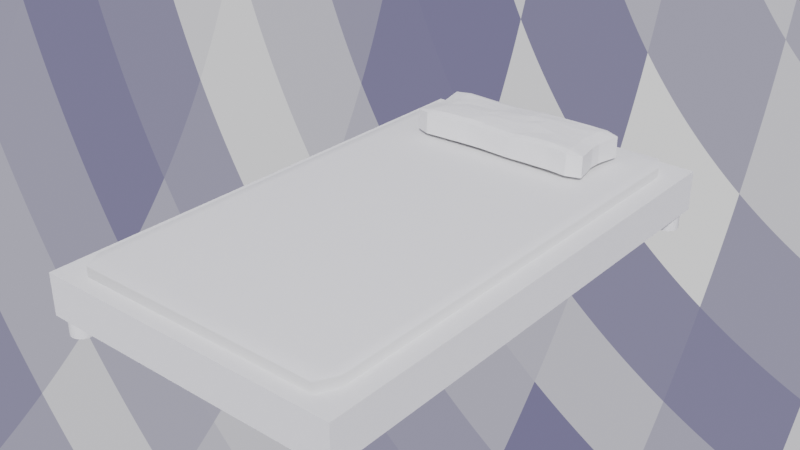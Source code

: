 # Source: bed.blend  (saved by Blender 2.92.15; exported with 4.5.12 LTS)
import bpy
from mathutils import Matrix  # noqa: F401  (used for matrix-valued properties, if any)

bpy.ops.wm.read_factory_settings(use_empty=True)
scene = bpy.context.scene
scene.name = 'Scene'

# ---- collections
col_collection = bpy.data.collections.new('Collection'); scene.collection.children.link(col_collection)

# ---- world
world_world = bpy.data.worlds.new('World'); scene.world = world_world
world_world.use_nodes = True; world_world.node_tree.nodes.clear()
_N = world_world.node_tree.nodes; _L = world_world.node_tree.links
n0 = _N.new('ShaderNodeOutputWorld'); n0.name = 'World Output'; n0.location = (300, 300)
n1 = _N.new('ShaderNodeBackground'); n1.name = 'Background'; n1.location = (10, 300)
n2 = _N.new('ShaderNodeTexBrick'); n2.name = 'Brick Texture'; n2.location = (-190, 280)
n2.offset_frequency = 1
n2.squash_frequency = 1
n2.offset = 0.2826
n2.inputs[2].default_value = (0.0675, 0.06602, 0.2, 1.0)
n2.inputs[3].default_value = (0.08127, 0.3673, 0.3673, 1.0)
n2.inputs[5].default_value = 0.0
n2.inputs[6].default_value = 1.0
_L.new(n1.outputs[0], n0.inputs[0])
_L.new(n2.outputs[0], n1.inputs[0])
n0.is_active_output = True
world_world.color = (0.05088, 0.05088, 0.05088)
world_world.use_sun_shadow = False
world_world.sun_shadow_jitter_overblur = 0.0

# ---- meshes
me_cube = bpy.data.meshes.new('Cube')
me_cube.from_pydata([(1.0, 1.0, -1.0), (1.0, -1.0, -1.0), (-1.0, 1.0, -1.0), (-1.0, -1.0, -1.0), (-1.0, 0.9598, -1.0), (1.0, 0.9598, -1.0), (-1.0, -0.9573, -1.0), (1.0, -0.9573, -1.0), (0.9064, 1.0, -1.0), (0.9064, -1.0, -1.0), (0.9064, 0.9598, -1.0), (0.9064, -0.9573, -1.0), (-0.9103, 1.0, -1.0), (-0.9103, 0.9598, -1.0), (-0.9103, -0.9573, -1.0), (-0.9103, -1.0, -1.0), (1.0, 1.0, 3.138), (1.0, 1.0, 1.138), (1.0, -1.0, 3.138), (1.0, -1.0, 1.138), (-1.0, 1.0, 3.138), (-1.0, 1.0, 1.138), (-1.0, -1.0, 3.138), (-1.0, -1.0, 1.138), (-1.0, 0.9598, 1.138), (1.0, 0.9598, 3.138), (-1.0, 0.9598, 3.138), (1.0, 0.9598, 1.138), (-1.0, -0.9573, 1.138), (1.0, -0.9573, 3.138), (-1.0, -0.9573, 3.138), (1.0, -0.9573, 1.138), (0.9064, 1.0, 1.138), (0.9064, -1.0, 3.138), (0.9064, -1.0, 1.138), (0.9064, 1.0, 3.138), (0.9064, 0.9598, 3.138), (0.9064, -0.9573, 3.138), (-0.9103, 1.0, 1.138), (-0.9103, -1.0, 3.138), (-0.9103, -1.0, 1.138), (-0.9103, 1.0, 3.138), (-0.9103, 0.9598, 3.138), (-0.9103, -0.9573, 3.138)], [], [(11, 7, 1, 9), (8, 0, 5, 10), (3, 15, 40, 23), (10, 5, 7, 11), (6, 3, 23, 28), (8, 12, 38, 32), (13, 10, 11, 14), (4, 6, 28, 24), (12, 8, 10, 13), (15, 9, 34, 40), (14, 11, 9, 15), (1, 7, 31, 19), (2, 4, 24, 21), (6, 14, 15, 3), (7, 5, 27, 31), (2, 12, 13, 4), (4, 13, 14, 6), (9, 1, 19, 34), (12, 2, 21, 38), (5, 0, 17, 27), (0, 8, 32, 17), (43, 30, 22, 39), (40, 39, 22, 23), (24, 26, 20, 21), (31, 29, 18, 19), (32, 35, 16, 17), (17, 16, 25, 27), (28, 30, 26, 24), (41, 20, 26, 42), (23, 22, 30, 28), (27, 25, 29, 31), (42, 26, 30, 43), (25, 36, 37, 29), (16, 35, 36, 25), (38, 41, 35, 32), (19, 18, 33, 34), (29, 37, 33, 18), (21, 20, 41, 38), (36, 42, 43, 37), (35, 41, 42, 36), (34, 33, 39, 40), (37, 43, 39, 33)])
_uv = me_cube.uv_layers.new(name='UVMap')
_uv.uv.foreach_set('vector', [0.3633, 0.7447, 0.375, 0.7447, 0.375, 0.75, 0.3633, 0.75, 0.3633, 0.5, 0.375, 0.5, 0.375, 0.505, 0.3633, 0.505, 0.125, 0.75, 0.1362, 0.75, 0.1362, 0.75, 0.125, 0.75, 0.3633, 0.505, 0.375, 0.505, 0.375, 0.7447, 0.3633, 0.7447, 0.125, 0.7447, 0.125, 0.75, 0.125, 0.75, 0.125, 0.7447, 0.3633, 0.5, 0.1362, 0.5, 0.1362, 0.5, 0.3633, 0.5, 0.1362, 0.505, 0.3633, 0.505, 0.3633, 0.7447, 0.1362, 0.7447, 0.125, 0.505, 0.125, 0.7447, 0.125, 0.7447, 0.125, 0.505, 0.1362, 0.5, 0.3633, 0.5, 0.3633, 0.505, 0.1362, 0.505, 0.1362, 0.75, 0.3633, 0.75, 0.3633, 0.75, 0.1362, 0.75, 0.1362, 0.7447, 0.3633, 0.7447, 0.3633, 0.75, 0.1362, 0.75, 0.375, 0.75, 0.375, 0.7447, 0.375, 0.7447, 0.375, 0.75, 0.125, 0.5, 0.125, 0.505, 0.125, 0.505, 0.125, 0.5, 0.125, 0.7447, 0.1362, 0.7447, 0.1362, 0.75, 0.125, 0.75, 0.375, 0.7447, 0.375, 0.505, 0.375, 0.505, 0.375, 0.7447, 0.125, 0.5, 0.1362, 0.5, 0.1362, 0.505, 0.125, 0.505, 0.125, 0.505, 0.1362, 0.505, 0.1362, 0.7447, 0.125, 0.7447, 0.3633, 0.75, 0.375, 0.75, 0.375, 0.75, 0.3633, 0.75, 0.1362, 0.5, 0.125, 0.5, 0.125, 0.5, 0.1362, 0.5, 0.375, 0.505, 0.375, 0.5, 0.375, 0.5, 0.375, 0.505, 0.375, 0.5, 0.3633, 0.5, 0.3633, 0.5, 0.375, 0.5, 0.8638, 0.7447, 0.875, 0.7447, 0.875, 0.75, 0.8638, 0.75, 0.375, 0.9888, 0.625, 0.9888, 0.625, 1.0, 0.375, 1.0, 0.375, 0.245, 0.625, 0.245, 0.625, 0.25, 0.375, 0.25, 0.375, 0.7447, 0.625, 0.7447, 0.625, 0.75, 0.375, 0.75, 0.375, 0.4883, 0.625, 0.4883, 0.625, 0.5, 0.375, 0.5, 0.375, 0.5, 0.625, 0.5, 0.625, 0.505, 0.375, 0.505, 0.375, 0.00534, 0.625, 0.00534, 0.625, 0.245, 0.375, 0.245, 0.8638, 0.5, 0.875, 0.5, 0.875, 0.505, 0.8638, 0.505, 0.375, 0.0, 0.625, 0.0, 0.625, 0.00534, 0.375, 0.00534, 0.375, 0.505, 0.625, 0.505, 0.625, 0.7447, 0.375, 0.7447, 0.8638, 0.505, 0.875, 0.505, 0.875, 0.7447, 0.8638, 0.7447, 0.625, 0.505, 0.6367, 0.505, 0.6367, 0.7447, 0.625, 0.7447, 0.625, 0.5, 0.6367, 0.5, 0.6367, 0.505, 0.625, 0.505, 0.375, 0.2612, 0.625, 0.2612, 0.625, 0.4883, 0.375, 0.4883, 0.375, 0.75, 0.625, 0.75, 0.625, 0.7617, 0.375, 0.7617, 0.625, 0.7447, 0.6367, 0.7447, 0.6367, 0.75, 0.625, 0.75, 0.375, 0.25, 0.625, 0.25, 0.625, 0.2612, 0.375, 0.2612, 0.6367, 0.505, 0.8638, 0.505, 0.8638, 0.7447, 0.6367, 0.7447, 0.6367, 0.5, 0.8638, 0.5, 0.8638, 0.505, 0.6367, 0.505, 0.375, 0.7617, 0.625, 0.7617, 0.625, 0.9888, 0.375, 0.9888, 0.6367, 0.7447, 0.8638, 0.7447, 0.8638, 0.75, 0.6367, 0.75])
me_cube.use_remesh_preserve_volume = False
me_cube.use_remesh_preserve_attributes = False
me_cube.use_mirror_vertex_groups = False
me_cube.update()
me_cube_002 = bpy.data.meshes.new('Cube.002')
me_cube_002.from_pydata([(-0.9135, -0.9135, -0.99), (-0.9135, -0.99, -0.9135), (-0.99, -0.9135, -0.9135), (-0.9135, -0.99, 0.9135), (-0.9135, -0.9135, 0.99), (-0.99, -0.9135, 0.9135), (-0.9135, 0.9135, -0.99), (-0.99, 0.9135, -0.9135), (-0.9135, 0.99, -0.9135), (-0.9135, 0.9135, 0.99), (-0.9135, 0.99, 0.9135), (-0.99, 0.9135, 0.9135), (0.9135, -0.9135, -0.99), (0.99, -0.9135, -0.9135), (0.9135, -0.99, -0.9135), (0.9135, -0.9135, 0.99), (0.9135, -0.99, 0.9135), (0.99, -0.9135, 0.9135), (0.9135, 0.9135, -0.99), (0.9135, 0.99, -0.9135), (0.99, 0.9135, -0.9135), (0.9135, 0.9135, 0.99), (0.99, 0.9135, 0.9135), (0.9135, 0.99, 0.9135)], [], [(14, 16, 3, 1), (20, 22, 17, 13), (21, 9, 4, 15), (2, 5, 11, 7), (8, 10, 23, 19), (0, 1, 2), (3, 4, 5), (6, 7, 8), (9, 10, 11), (12, 13, 14), (15, 16, 17), (18, 19, 20), (21, 22, 23), (6, 0, 2, 7), (1, 3, 5, 2), (4, 9, 11, 5), (10, 8, 7, 11), (18, 6, 8, 19), (9, 21, 23, 10), (22, 20, 19, 23), (12, 18, 20, 13), (21, 15, 17, 22), (16, 14, 13, 17), (0, 12, 14, 1), (15, 4, 3, 16), (6, 18, 12, 0)])
me_cube_002.polygons.foreach_set('use_smooth', [True] * 26)
_uv = me_cube_002.uv_layers.new(name='UVMap')
_uv.uv.foreach_set('vector', [0.3847, 0.7597, 0.6153, 0.7597, 0.6153, 0.9903, 0.3847, 0.9903, 0.3847, 0.5097, 0.6153, 0.5097, 0.6153, 0.7403, 0.3847, 0.7403, 0.6347, 0.5097, 0.8653, 0.5097, 0.8653, 0.7403, 0.6347, 0.7403, 0.3847, 0.009658, 0.6153, 0.009658, 0.6153, 0.2403, 0.3847, 0.2403, 0.3847, 0.2597, 0.6153, 0.2597, 0.6153, 0.4903, 0.3847, 0.4903, 0.1347, 0.7403, 0.1347, 0.75, 0.125, 0.7403, 0.6153, 0.9903, 0.625, 0.9903, 0.6153, 1.0, 0.1347, 0.5097, 0.125, 0.5097, 0.1347, 0.5, 0.8653, 0.5097, 0.8653, 0.5, 0.875, 0.5097, 0.3653, 0.7403, 0.375, 0.7403, 0.3653, 0.75, 0.6347, 0.7403, 0.6347, 0.75, 0.625, 0.7403, 0.3653, 0.5097, 0.3653, 0.5, 0.375, 0.5097, 0.6347, 0.5097, 0.625, 0.5097, 0.6347, 0.5, 0.1347, 0.5097, 0.1347, 0.7403, 0.125, 0.7403, 0.125, 0.5097, 0.3847, 0.9903, 0.6153, 0.9903, 0.6153, 1.0, 0.3847, 1.0, 0.8653, 0.7403, 0.8653, 0.5097, 0.875, 0.5097, 0.875, 0.7403, 0.6153, 0.2597, 0.3847, 0.2597, 0.3847, 0.2403, 0.6153, 0.2403, 0.3653, 0.5097, 0.1347, 0.5097, 0.1347, 0.5, 0.3653, 0.5, 0.8653, 0.5097, 0.6347, 0.5097, 0.6347, 0.5, 0.8653, 0.5, 0.6153, 0.5097, 0.3847, 0.5097, 0.3847, 0.4903, 0.6153, 0.4903, 0.3653, 0.7403, 0.3653, 0.5097, 0.3847, 0.5097, 0.3847, 0.7403, 0.6347, 0.5097, 0.6347, 0.7403, 0.6153, 0.7403, 0.6153, 0.5097, 0.6153, 0.7597, 0.3847, 0.7597, 0.3847, 0.7403, 0.6153, 0.7403, 0.1347, 0.7403, 0.3653, 0.7403, 0.3653, 0.75, 0.1347, 0.75, 0.6347, 0.7403, 0.8653, 0.7403, 0.8653, 0.75, 0.6347, 0.75, 0.1347, 0.5097, 0.3653, 0.5097, 0.3653, 0.7403, 0.1347, 0.7403])
me_cube_002.materials.append(None)
me_cube_002.use_remesh_fix_poles = True
me_cube_002.use_remesh_preserve_attributes = False
me_cube_002.use_mirror_vertex_groups = False
me_cube_002.update()
me_cube_003 = bpy.data.meshes.new('Cube.003')
me_cube_003.from_pydata([(-0.007567, 0.02743, -0.7886), (0.4478, 0.01773, -0.8263), (-0.02036, 0.4793, -0.8296), (0.4807, 0.4971, -0.884), (-0.4673, 0.01181, -0.8737), (-0.4816, 0.4798, -0.9295), (0.005189, -0.4649, -0.9025), (0.4522, -0.4534, -0.8159), (-0.4814, -0.4555, -0.8804), (-0.8209, -0.8186, -0.9744), (-0.8348, -0.986, -0.8205), (-0.9878, -0.8347, -0.8216), (-0.9878, -0.8347, 0.8216), (-0.8361, -0.9751, 0.8466), (-0.8202, -0.8057, 1.001), (-0.9878, 0.8347, -0.8216), (-0.8348, 0.9866, -0.8222), (-0.8206, 0.8191, -0.9759), (-0.821, 0.8195, 0.9724), (-0.8348, 0.9866, 0.8184), (-0.9878, 0.8347, 0.8216), (0.9878, -0.8347, -0.8216), (0.8351, -0.983, -0.804), (0.8227, -0.8166, -0.9598), (0.826, -0.806, 1.031), (0.8363, -0.974, 0.8724), (0.9878, -0.8347, 0.8216), (0.8347, 0.9874, -0.8201), (0.9878, 0.8347, -0.8216), (0.8205, 0.8206, -0.974), (0.823, 0.835, 1.008), (0.9878, 0.8347, 0.8216), (0.8342, 1.0, 0.8534), (-0.01569, 0.7595, -0.8904), (-0.1813, 0.9313, -0.7709), (0.1499, 0.9349, -0.76), (-0.215, 0.7687, 0.9536), (0.124, 0.8221, 1.091), (0.1295, 0.966, 0.8588), (-0.2051, 0.9308, 0.7742), (-0.1651, -0.933, -0.7761), (0.007045, -0.7704, -0.9474), (0.1784, -0.9607, -0.8129), (0.181, -0.9546, 0.7443), (0.1592, -0.7784, 0.9443), (-0.1742, -0.7344, 0.9828), (-0.1719, -0.9111, 0.7946), (-0.9384, 0.1653, -0.7722), (-0.7605, 0.00112, -0.9122), (-0.9384, -0.1653, -0.7722), (-0.7738, -0.1535, 0.9654), (-0.7753, 0.1778, 0.965), (-0.9384, 0.1653, 0.7722), (-0.9384, -0.1653, 0.7722), (0.7634, 0.006037, -0.8922), (0.9384, 0.1653, -0.7722), (0.9384, -0.1653, -0.7722), (0.9384, 0.1653, 0.7722), (0.793, 0.1897, 1.017), (0.7918, -0.1433, 1.017), (0.9384, -0.1653, 0.7722), (0.1191, 0.3017, 1.274), (-0.2283, 0.2305, 1.059), (-0.2149, -0.09385, 1.062), (0.1364, -0.0594, 1.2), (-0.9878, -0.8347, 0.1658), (-0.9878, -0.8347, -0.1658), (-0.8356, -0.9791, -0.1504), (-0.8356, -0.9791, 0.1827), (-0.8348, 0.9866, -0.1676), (-0.9878, 0.8347, -0.1658), (-0.9878, 0.8347, 0.1658), (-0.8348, 0.9866, 0.164), (0.9878, 0.8347, -0.1658), (0.8343, 0.9954, -0.146), (0.8343, 0.9954, 0.1882), (0.9878, 0.8347, 0.1658), (0.8359, -0.9767, -0.1279), (0.9878, -0.8347, -0.1658), (0.9878, -0.8347, 0.1658), (0.8359, -0.9767, 0.2148), (-0.1679, -0.9224, -0.1548), (0.182, -0.961, -0.199), (0.1825, -0.9625, 0.1479), (-0.1694, -0.92, 0.183), (0.1384, 0.9512, -0.1105), (-0.194, 0.9312, -0.163), (-0.1992, 0.9305, 0.1686), (0.1348, 0.9563, 0.2354), (0.9384, -0.1653, -0.1658), (0.9384, 0.1653, -0.1658), (0.9384, 0.1653, 0.1658), (0.9384, -0.1653, 0.1658), (-0.9384, 0.1653, -0.1658), (-0.9384, -0.1653, -0.1658), (-0.9384, -0.1653, 0.1658), (-0.9384, 0.1653, 0.1658), (0.6549, 0.8398, 1.084), (0.6638, 0.998, 0.8745), (0.3349, 0.9742, 0.8572), (0.3322, 0.8252, 1.093), (0.6483, -0.9603, -0.7724), (0.3264, -0.9564, -0.7916), (0.4764, -0.7867, -0.886), (0.3345, 0.9515, -0.7811), (0.665, 0.9784, -0.8062), (0.4931, 0.7973, -0.9324), (0.2973, -0.7787, 1.063), (0.2995, -0.9468, 0.8228), (0.6165, -0.9406, 0.9312), (0.5986, -0.7703, 1.141), (0.5544, -0.1047, 1.144), (0.581, 0.2242, 1.114), (0.3066, 0.2856, 1.244), (0.2818, -0.05418, 1.264), (0.3077, -0.9527, 0.2063), (0.3138, -0.9568, -0.1379), (0.6312, -0.9509, -0.07379), (0.6245, -0.9451, 0.2709), (0.6642, 0.9931, 0.2098), (0.6646, 0.9867, -0.1243), (0.3346, 0.9603, -0.1199), (0.3344, 0.9675, 0.2153), (-0.8088, 0.6591, 0.966), (-0.9753, 0.6653, 0.8091), (-0.9509, 0.3347, 0.7847), (-0.7843, 0.327, 0.9415), (0.9753, 0.6653, -0.8091), (0.9509, 0.3347, -0.7847), (0.7984, 0.499, -0.9361), (-0.9509, 0.3347, -0.7847), (-0.9753, 0.6653, -0.8091), (-0.7966, 0.493, -0.9515), (0.9509, 0.3347, 0.7847), (0.9753, 0.6653, 0.8091), (0.824, 0.6876, 1.041), (0.7996, 0.3564, 1.017), (0.1206, 0.4251, 1.249), (0.1133, 0.7242, 1.161), (-0.2239, 0.6396, 0.9601), (-0.2338, 0.3363, 1.012), (0.9509, 0.3347, 0.1658), (0.9509, 0.3347, -0.1658), (0.9753, 0.6653, -0.1658), (0.9753, 0.6653, 0.1658), (-0.9753, 0.6653, 0.1658), (-0.9753, 0.6653, -0.1658), (-0.9509, 0.3347, -0.1658), (-0.9509, 0.3347, 0.1658), (0.3122, 0.4185, 1.24), (0.6068, 0.3845, 1.118), (0.6352, 0.7089, 1.067), (0.3382, 0.7188, 1.113), (-0.6652, 0.9729, -0.8103), (-0.3348, 0.9453, -0.7842), (-0.4936, 0.7926, -0.9526), (-0.6523, -0.9492, 0.861), (-0.334, -0.9048, 0.8523), (-0.3358, -0.7267, 1.071), (-0.645, -0.7792, 1.055), (-0.335, 0.9431, 0.78), (-0.6652, 0.9729, 0.8029), (-0.6594, 0.8062, 0.9631), (-0.3275, 0.7763, 0.9404), (-0.3348, -0.9377, -0.7786), (-0.6634, -0.9679, -0.8069), (-0.4925, -0.7901, -0.9354), (-0.3209, -0.08562, 1.103), (-0.3186, 0.2227, 1.008), (-0.6271, 0.1912, 0.9568), (-0.6209, -0.1259, 1.036), (-0.335, 0.9438, 0.1649), (-0.335, 0.9438, -0.1667), (-0.6652, 0.9729, -0.1694), (-0.6652, 0.9729, 0.1622), (-0.6559, -0.9541, 0.2004), (-0.6579, -0.96, -0.133), (-0.3341, -0.9229, -0.121), (-0.3344, -0.9133, 0.2184), (-0.3186, 0.3309, 1.009), (-0.3247, 0.6397, 0.9539), (-0.6539, 0.6528, 0.9516), (-0.6367, 0.323, 0.9714), (-0.9753, -0.6653, -0.8091), (-0.9509, -0.3347, -0.7847), (-0.7975, -0.4877, -0.9393), (0.9753, -0.6653, 0.8091), (0.9509, -0.3347, 0.7847), (0.8035, -0.3064, 1.029), (0.8282, -0.6418, 1.053), (0.1373, -0.6141, 1.021), (0.1264, -0.215, 1.17), (-0.1909, -0.2103, 1.096), (-0.1696, -0.5768, 1.028), (-0.7911, -0.2981, 1.001), (-0.9509, -0.3347, 0.7847), (-0.9753, -0.6653, 0.8091), (-0.8161, -0.6374, 1.026), (0.9509, -0.3347, -0.7847), (0.9753, -0.6653, -0.8091), (0.8026, -0.4847, -0.9158), (-0.9509, -0.3347, 0.1658), (-0.9509, -0.3347, -0.1658), (-0.9753, -0.6653, -0.1658), (-0.9753, -0.6653, 0.1658), (0.9753, -0.6653, 0.1658), (0.9753, -0.6653, -0.1658), (0.9509, -0.3347, -0.1658), (0.9509, -0.3347, 0.1658), (0.2979, -0.5947, 1.099), (0.5688, -0.5985, 1.143), (0.5488, -0.2614, 1.164), (0.2914, -0.2201, 1.213), (-0.6302, -0.596, 1.053), (-0.3408, -0.5399, 1.093), (-0.3374, -0.2037, 1.094), (-0.6155, -0.2573, 1.047)], [], [(72, 19, 161, 174), (76, 31, 134, 144), (80, 25, 109, 118), (213, 197, 14, 159), (199, 206, 78, 21), (16, 69, 173, 153), (193, 214, 158, 45), (6, 7, 103, 41), (84, 46, 157, 178), (88, 38, 99, 122), (5, 2, 0, 4), (114, 64, 191, 212), (1, 54, 200, 7), (128, 142, 90, 55), (92, 60, 187, 208), (96, 52, 125, 148), (170, 50, 194, 216), (136, 150, 112, 58), (36, 163, 180, 139), (8, 6, 41, 166), (185, 8, 166, 9), (189, 210, 110, 24), (30, 97, 151, 135), (162, 18, 123, 181), (155, 33, 2, 5), (7, 200, 23, 103), (2, 3, 1, 0), (59, 111, 211, 188), (28, 73, 143, 127), (205, 186, 26, 79), (115, 108, 43, 83), (100, 37, 138, 152), (119, 98, 32, 75), (35, 85, 121, 104), (184, 202, 94, 49), (106, 29, 129, 3), (33, 106, 3, 2), (105, 120, 74, 27), (145, 124, 20, 71), (40, 81, 177, 164), (154, 172, 86, 34), (182, 126, 51, 169), (131, 146, 70, 15), (171, 160, 39, 87), (102, 116, 82, 42), (17, 155, 5, 132), (63, 167, 215, 192), (48, 4, 8, 185), (22, 77, 117, 101), (65, 12, 196, 204), (132, 5, 4, 48), (209, 190, 44, 107), (149, 137, 61, 113), (47, 93, 147, 130), (0, 1, 7, 6), (141, 133, 57, 91), (3, 129, 54, 1), (165, 176, 67, 10), (175, 156, 13, 68), (4, 0, 6, 8), (201, 195, 53, 95), (56, 89, 207, 198), (140, 179, 168, 62), (9, 10, 11), (12, 13, 14), (15, 16, 17), (18, 19, 20), (21, 22, 23), (24, 25, 26), (27, 28, 29), (30, 31, 32), (33, 34, 35), (36, 37, 38, 39), (40, 41, 42), (43, 44, 45, 46), (47, 48, 49), (50, 51, 52, 53), (54, 55, 56), (57, 58, 59, 60), (61, 62, 63, 64), (65, 66, 67, 68), (69, 70, 71, 72), (73, 74, 75, 76), (77, 78, 79, 80), (81, 82, 83, 84), (85, 86, 87, 88), (89, 90, 91, 92), (93, 94, 95, 96), (97, 98, 99, 100), (101, 102, 103), (104, 105, 106), (107, 108, 109, 110), (111, 112, 113, 114), (115, 116, 117, 118), (119, 120, 121, 122), (123, 124, 125, 126), (127, 128, 129), (130, 131, 132), (133, 134, 135, 136), (137, 138, 139, 140), (141, 142, 143, 144), (145, 146, 147, 148), (149, 150, 151, 152), (153, 154, 155), (156, 157, 158, 159), (160, 161, 162, 163), (164, 165, 166), (167, 168, 169, 170), (171, 172, 173, 174), (175, 176, 177, 178), (179, 180, 181, 182), (183, 184, 185), (186, 187, 188, 189), (190, 191, 192, 193), (194, 195, 196, 197), (198, 199, 200), (201, 202, 203, 204), (205, 206, 207, 208), (209, 210, 211, 212), (213, 214, 215, 216), (185, 9, 11, 183), (68, 13, 12, 65), (123, 18, 20, 124), (69, 16, 15, 70), (155, 17, 16, 153), (97, 30, 32, 98), (73, 28, 27, 74), (129, 29, 28, 127), (189, 24, 26, 186), (77, 22, 21, 78), (103, 23, 22, 101), (159, 14, 13, 156), (106, 33, 35, 104), (163, 36, 39, 160), (166, 41, 40, 164), (107, 44, 43, 108), (193, 45, 44, 190), (81, 40, 42, 82), (85, 35, 34, 86), (132, 48, 47, 130), (194, 50, 53, 195), (200, 54, 56, 198), (136, 58, 57, 133), (140, 62, 61, 137), (111, 59, 58, 112), (167, 63, 62, 168), (89, 56, 55, 90), (93, 47, 49, 94), (10, 67, 66, 11), (19, 72, 71, 20), (31, 76, 75, 32), (25, 80, 79, 26), (46, 84, 83, 43), (38, 88, 87, 39), (60, 92, 91, 57), (52, 96, 95, 53), (201, 95, 94, 202), (141, 91, 90, 142), (171, 87, 86, 172), (115, 83, 82, 116), (175, 68, 67, 176), (205, 79, 78, 206), (119, 75, 74, 120), (145, 71, 70, 146), (37, 100, 99, 38), (41, 103, 102, 42), (29, 106, 105, 27), (24, 110, 109, 25), (64, 114, 113, 61), (80, 118, 117, 77), (88, 122, 121, 85), (120, 105, 104, 121), (116, 102, 101, 117), (149, 113, 112, 150), (108, 115, 118, 109), (209, 107, 110, 210), (98, 119, 122, 99), (51, 126, 125, 52), (54, 129, 128, 55), (17, 132, 131, 15), (30, 135, 134, 31), (36, 139, 138, 37), (76, 144, 143, 73), (96, 148, 147, 93), (100, 152, 151, 97), (150, 136, 135, 151), (146, 131, 130, 147), (142, 128, 127, 143), (133, 141, 144, 134), (179, 140, 139, 180), (137, 149, 152, 138), (124, 145, 148, 125), (33, 155, 154, 34), (45, 158, 157, 46), (18, 162, 161, 19), (9, 166, 165, 10), (50, 170, 169, 51), (72, 174, 173, 69), (84, 178, 177, 81), (126, 182, 181, 123), (162, 181, 180, 163), (176, 165, 164, 177), (172, 154, 153, 173), (182, 169, 168, 179), (160, 171, 174, 161), (213, 159, 158, 214), (156, 175, 178, 157), (48, 185, 184, 49), (59, 188, 187, 60), (63, 192, 191, 64), (14, 197, 196, 12), (23, 200, 199, 21), (65, 204, 203, 66), (92, 208, 207, 89), (114, 212, 211, 111), (170, 216, 215, 167), (214, 193, 192, 215), (210, 189, 188, 211), (206, 199, 198, 207), (202, 184, 183, 203), (195, 201, 204, 196), (190, 209, 212, 191), (197, 213, 216, 194), (186, 205, 208, 187), (11, 66, 203, 183)])
_uv = me_cube_003.uv_layers.new(name='UVMap')
_uv.uv.foreach_set('vector', [0.5211, 0.2707, 0.6039, 0.2707, 0.6037, 0.2918, 0.5213, 0.2918, 0.521, 0.5207, 0.6039, 0.5207, 0.6037, 0.5418, 0.5212, 0.5418, 0.5214, 0.769, 0.6036, 0.7687, 0.6036, 0.7938, 0.5214, 0.7935, 0.8326, 0.7081, 0.8551, 0.7083, 0.8548, 0.7292, 0.8327, 0.7296, 0.3963, 0.7082, 0.4788, 0.7082, 0.479, 0.7293, 0.3961, 0.7293, 0.3961, 0.2707, 0.479, 0.2707, 0.4787, 0.2918, 0.3963, 0.2918, 0.7707, 0.709, 0.7918, 0.7081, 0.7919, 0.7295, 0.7706, 0.7286, 0.25, 0.6875, 0.3125, 0.6875, 0.3125, 0.7293, 0.25, 0.7274, 0.5222, 0.8961, 0.6025, 0.8962, 0.6029, 0.9163, 0.5218, 0.9164, 0.522, 0.3942, 0.6027, 0.394, 0.6032, 0.4185, 0.5215, 0.4183, 0.1875, 0.5625, 0.25, 0.5625, 0.25, 0.625, 0.1875, 0.625, 0.7069, 0.6468, 0.7306, 0.6473, 0.7306, 0.6652, 0.7069, 0.6657, 0.3125, 0.625, 0.3537, 0.625, 0.3554, 0.6875, 0.3125, 0.6875, 0.3969, 0.5832, 0.4782, 0.5832, 0.478, 0.6043, 0.3971, 0.6043, 0.522, 0.6457, 0.6029, 0.6457, 0.6031, 0.6668, 0.5218, 0.6668, 0.522, 0.1457, 0.6029, 0.1457, 0.6031, 0.1668, 0.5218, 0.1668, 0.8331, 0.6473, 0.8543, 0.6466, 0.8548, 0.6658, 0.8326, 0.6652, 0.6438, 0.5833, 0.6687, 0.5835, 0.6692, 0.604, 0.6433, 0.6042, 0.7734, 0.5221, 0.789, 0.522, 0.7884, 0.5405, 0.774, 0.5404, 0.1875, 0.6875, 0.25, 0.6875, 0.25, 0.7274, 0.1875, 0.729, 0.1463, 0.6875, 0.1875, 0.6875, 0.1875, 0.729, 0.146, 0.7291, 0.6421, 0.7084, 0.67, 0.7084, 0.6696, 0.7293, 0.6427, 0.729, 0.6451, 0.5215, 0.6675, 0.5223, 0.6677, 0.5402, 0.6448, 0.541, 0.8335, 0.5214, 0.8539, 0.5211, 0.8537, 0.5414, 0.8338, 0.5412, 0.1875, 0.5217, 0.25, 0.5225, 0.25, 0.5625, 0.1875, 0.5625, 0.3125, 0.6875, 0.3554, 0.6875, 0.355, 0.7292, 0.3125, 0.7293, 0.25, 0.5625, 0.3125, 0.5625, 0.3125, 0.625, 0.25, 0.625, 0.6422, 0.646, 0.6704, 0.6462, 0.6708, 0.6663, 0.6418, 0.6665, 0.3961, 0.5207, 0.479, 0.5207, 0.4788, 0.5418, 0.3963, 0.5418, 0.5212, 0.7082, 0.6037, 0.7082, 0.6039, 0.7293, 0.521, 0.7293, 0.5227, 0.835, 0.6013, 0.8353, 0.6008, 0.8522, 0.5231, 0.8525, 0.7057, 0.5233, 0.7317, 0.523, 0.7319, 0.5394, 0.7054, 0.5392, 0.5209, 0.4582, 0.6041, 0.4581, 0.6041, 0.4794, 0.5209, 0.4793, 0.3965, 0.395, 0.4784, 0.3945, 0.479, 0.418, 0.396, 0.4175, 0.3969, 0.08317, 0.4782, 0.08317, 0.478, 0.1043, 0.3971, 0.1043, 0.3125, 0.5221, 0.354, 0.5212, 0.3537, 0.5625, 0.3125, 0.5625, 0.25, 0.5225, 0.3125, 0.5221, 0.3125, 0.5625, 0.25, 0.5625, 0.3955, 0.4582, 0.4794, 0.4582, 0.4793, 0.4793, 0.3956, 0.4793, 0.5212, 0.2082, 0.6037, 0.2082, 0.6039, 0.2293, 0.521, 0.2293, 0.3968, 0.8958, 0.4782, 0.896, 0.4787, 0.9165, 0.3963, 0.9167, 0.3969, 0.3338, 0.4781, 0.3344, 0.478, 0.3531, 0.3971, 0.3537, 0.834, 0.5847, 0.8534, 0.5841, 0.8535, 0.6035, 0.834, 0.6028, 0.3963, 0.2082, 0.4788, 0.2082, 0.479, 0.2293, 0.3961, 0.2293, 0.5219, 0.3346, 0.6031, 0.3349, 0.6029, 0.3526, 0.5221, 0.3529, 0.3958, 0.8339, 0.4786, 0.8346, 0.4779, 0.8529, 0.3964, 0.8535, 0.1461, 0.5212, 0.1875, 0.5217, 0.1875, 0.5625, 0.1466, 0.5625, 0.7733, 0.648, 0.7893, 0.6481, 0.7903, 0.6645, 0.7725, 0.6643, 0.1473, 0.625, 0.1875, 0.625, 0.1875, 0.6875, 0.1463, 0.6875, 0.3957, 0.7699, 0.479, 0.7693, 0.4793, 0.7932, 0.3954, 0.7926, 0.521, 0.02067, 0.6039, 0.02067, 0.6037, 0.04183, 0.5212, 0.04183, 0.1466, 0.5625, 0.1875, 0.5625, 0.1875, 0.625, 0.1473, 0.625, 0.7073, 0.7083, 0.7302, 0.7091, 0.73, 0.7285, 0.7075, 0.7294, 0.706, 0.5848, 0.7317, 0.5851, 0.7312, 0.6024, 0.7064, 0.6029, 0.3971, 0.1457, 0.478, 0.1457, 0.4782, 0.1668, 0.3969, 0.1668, 0.25, 0.625, 0.3125, 0.625, 0.3125, 0.6875, 0.25, 0.6875, 0.5218, 0.5832, 0.6031, 0.5832, 0.6029, 0.6043, 0.5221, 0.6043, 0.3125, 0.5625, 0.3537, 0.5625, 0.3537, 0.625, 0.3125, 0.625, 0.3957, 0.9581, 0.4793, 0.9578, 0.4793, 0.9797, 0.3957, 0.9794, 0.5209, 0.9577, 0.6041, 0.9575, 0.6041, 0.98, 0.5209, 0.9798, 0.1875, 0.625, 0.25, 0.625, 0.25, 0.6875, 0.1875, 0.6875, 0.5218, 0.08317, 0.6031, 0.08317, 0.6029, 0.1043, 0.5221, 0.1043, 0.3971, 0.6457, 0.478, 0.6457, 0.4782, 0.6668, 0.3969, 0.6668, 0.7751, 0.5855, 0.7873, 0.5857, 0.7874, 0.6019, 0.7752, 0.6019, 0.146, 0.7291, 0.1473, 0.75, 0.125, 0.7278, 0.6039, 0.02067, 0.6058, 0.0, 0.625, 0.02566, 0.3961, 0.2293, 0.3972, 0.25, 0.375, 0.2258, 0.8539, 0.5211, 0.8525, 0.5, 0.875, 0.5222, 0.3961, 0.7293, 0.3995, 0.75, 0.375, 0.7253, 0.6427, 0.729, 0.6388, 0.75, 0.625, 0.7278, 0.3956, 0.4793, 0.3973, 0.5, 0.375, 0.4759, 0.6451, 0.5215, 0.625, 0.5222, 0.6431, 0.5, 0.25, 0.5225, 0.2302, 0.5, 0.25, 0.5, 0.7734, 0.5221, 0.75, 0.5183, 0.75, 0.5, 0.7712, 0.5, 0.3968, 0.8958, 0.3767, 0.875, 0.3983, 0.875, 0.6008, 0.8522, 0.625, 0.8545, 0.625, 0.875, 0.6077, 0.875, 0.3971, 0.1457, 0.3769, 0.125, 0.3958, 0.125, 0.8543, 0.6466, 0.8532, 0.625, 0.875, 0.625, 0.875, 0.6441, 0.3537, 0.625, 0.3971, 0.6043, 0.3971, 0.6457, 0.6029, 0.6043, 0.6433, 0.6042, 0.6422, 0.646, 0.6029, 0.6457, 0.7312, 0.6024, 0.7752, 0.6019, 0.7733, 0.648, 0.7306, 0.6473, 0.521, 0.02067, 0.5, 0.02067, 0.5, 0.004106, 0.5228, 0.0, 0.479, 0.2707, 0.479, 0.2293, 0.521, 0.2293, 0.5211, 0.2707, 0.479, 0.5207, 0.4793, 0.4793, 0.5209, 0.4793, 0.521, 0.5207, 0.479, 0.7693, 0.479, 0.7293, 0.521, 0.7293, 0.5214, 0.769, 0.4782, 0.896, 0.4779, 0.8529, 0.5231, 0.8525, 0.5222, 0.8961, 0.4784, 0.3945, 0.478, 0.3531, 0.5221, 0.3529, 0.522, 0.3942, 0.478, 0.6457, 0.478, 0.6043, 0.5221, 0.6043, 0.522, 0.6457, 0.478, 0.1457, 0.478, 0.1043, 0.5221, 0.1043, 0.522, 0.1457, 0.6675, 0.5223, 0.6643, 0.5, 0.6875, 0.5, 0.6875, 0.5267, 0.3954, 0.7926, 0.3944, 0.8125, 0.3794, 0.8125, 0.396, 0.4175, 0.3937, 0.4375, 0.375, 0.4347, 0.7075, 0.7294, 0.7209, 0.75, 0.6875, 0.75, 0.6875, 0.7356, 0.6704, 0.6462, 0.6692, 0.604, 0.7064, 0.6029, 0.7069, 0.6468, 0.5227, 0.835, 0.4786, 0.8346, 0.4793, 0.7932, 0.5214, 0.7935, 0.5209, 0.4582, 0.4794, 0.4582, 0.479, 0.418, 0.5215, 0.4183, 0.8537, 0.5414, 0.875, 0.5434, 0.8712, 0.5625, 0.8508, 0.5625, 0.3963, 0.5418, 0.3969, 0.5832, 0.3537, 0.5625, 0.3969, 0.1668, 0.395, 0.1875, 0.375, 0.185, 0.6031, 0.5832, 0.6037, 0.5418, 0.6448, 0.541, 0.6438, 0.5833, 0.7317, 0.5851, 0.7319, 0.5394, 0.774, 0.5404, 0.7751, 0.5855, 0.5218, 0.5832, 0.4782, 0.5832, 0.4788, 0.5418, 0.5212, 0.5418, 0.5212, 0.2082, 0.4788, 0.2082, 0.4782, 0.1668, 0.5218, 0.1668, 0.706, 0.5848, 0.6687, 0.5835, 0.6677, 0.5402, 0.7054, 0.5392, 0.3963, 0.2918, 0.3985, 0.3125, 0.3766, 0.3125, 0.6041, 0.9575, 0.5978, 0.9375, 0.6233, 0.9375, 0.625, 0.9534, 0.6031, 0.3349, 0.6053, 0.3125, 0.625, 0.3125, 0.625, 0.3383, 0.3963, 0.9167, 0.3938, 0.9375, 0.3782, 0.9375, 0.7893, 0.6481, 0.7874, 0.6019, 0.834, 0.6028, 0.8331, 0.6473, 0.5219, 0.3346, 0.4781, 0.3344, 0.4787, 0.2918, 0.5213, 0.2918, 0.5209, 0.9577, 0.4793, 0.9578, 0.4787, 0.9165, 0.5218, 0.9164, 0.7873, 0.5857, 0.7884, 0.5405, 0.8338, 0.5412, 0.834, 0.5847, 0.3963, 0.04183, 0.3982, 0.0625, 0.3781, 0.0625, 0.6037, 0.7082, 0.6031, 0.6668, 0.6418, 0.6665, 0.6421, 0.7084, 0.7302, 0.7091, 0.7306, 0.6652, 0.7725, 0.6643, 0.7707, 0.709, 0.8548, 0.6658, 0.875, 0.6653, 0.875, 0.6875, 0.86, 0.6875, 0.3969, 0.6668, 0.3963, 0.7082, 0.3554, 0.6875, 0.5218, 0.08317, 0.4782, 0.08317, 0.4788, 0.04183, 0.5212, 0.04183, 0.5212, 0.7082, 0.4788, 0.7082, 0.4782, 0.6668, 0.5218, 0.6668, 0.7073, 0.7083, 0.67, 0.7084, 0.6708, 0.6663, 0.7069, 0.6657, 0.8326, 0.7081, 0.7918, 0.7081, 0.7903, 0.6645, 0.8326, 0.6652, 0.1463, 0.6875, 0.146, 0.7291, 0.125, 0.7278, 0.125, 0.7066, 0.5209, 0.9798, 0.6041, 0.98, 0.6027, 1.0, 0.5207, 1.0, 0.8537, 0.5414, 0.8539, 0.5211, 0.875, 0.5222, 0.875, 0.5434, 0.479, 0.2707, 0.3961, 0.2707, 0.3961, 0.2293, 0.479, 0.2293, 0.1875, 0.5217, 0.1461, 0.5212, 0.1471, 0.5, 0.1683, 0.5, 0.6675, 0.5223, 0.6451, 0.5215, 0.6431, 0.5, 0.6643, 0.5, 0.479, 0.5207, 0.3961, 0.5207, 0.3956, 0.4793, 0.4793, 0.4793, 0.3537, 0.5625, 0.354, 0.5212, 0.3961, 0.5207, 0.3963, 0.5418, 0.6421, 0.7084, 0.6427, 0.729, 0.6039, 0.7293, 0.6037, 0.7082, 0.479, 0.7693, 0.3957, 0.7699, 0.3961, 0.7293, 0.479, 0.7293, 0.3125, 0.7293, 0.355, 0.7292, 0.3516, 0.75, 0.3288, 0.75, 0.8327, 0.7296, 0.8548, 0.7292, 0.8566, 0.75, 0.8342, 0.75, 0.3125, 0.5221, 0.25, 0.5225, 0.2683, 0.5, 0.291, 0.5, 0.789, 0.522, 0.7734, 0.5221, 0.7712, 0.5, 0.7889, 0.5, 0.1875, 0.729, 0.25, 0.7274, 0.2306, 0.75, 0.2096, 0.75, 0.7075, 0.7294, 0.73, 0.7285, 0.7378, 0.75, 0.7209, 0.75, 0.7707, 0.709, 0.7706, 0.7286, 0.73, 0.7285, 0.7302, 0.7091, 0.4782, 0.896, 0.3968, 0.8958, 0.3964, 0.8535, 0.4779, 0.8529, 0.4784, 0.3945, 0.3965, 0.395, 0.3971, 0.3537, 0.478, 0.3531, 0.1466, 0.5625, 0.1473, 0.625, 0.125, 0.6059, 0.125, 0.5847, 0.8548, 0.6658, 0.8543, 0.6466, 0.875, 0.6441, 0.875, 0.6653, 0.3554, 0.6875, 0.3537, 0.625, 0.3971, 0.6457, 0.3969, 0.6668, 0.6438, 0.5833, 0.6433, 0.6042, 0.6029, 0.6043, 0.6031, 0.5832, 0.7751, 0.5855, 0.7752, 0.6019, 0.7312, 0.6024, 0.7317, 0.5851, 0.6704, 0.6462, 0.6422, 0.646, 0.6433, 0.6042, 0.6692, 0.604, 0.7893, 0.6481, 0.7733, 0.648, 0.7752, 0.6019, 0.7874, 0.6019, 0.478, 0.6457, 0.3971, 0.6457, 0.3971, 0.6043, 0.478, 0.6043, 0.478, 0.1457, 0.3971, 0.1457, 0.3971, 0.1043, 0.478, 0.1043, 0.3957, 0.9794, 0.4793, 0.9797, 0.4793, 1.0, 0.3973, 1.0, 0.6039, 0.2707, 0.5211, 0.2707, 0.521, 0.2293, 0.6039, 0.2293, 0.6039, 0.5207, 0.521, 0.5207, 0.5209, 0.4793, 0.6041, 0.4794, 0.6036, 0.7687, 0.5214, 0.769, 0.521, 0.7293, 0.6039, 0.7293, 0.6025, 0.8962, 0.5222, 0.8961, 0.5231, 0.8525, 0.6008, 0.8522, 0.6027, 0.394, 0.522, 0.3942, 0.5221, 0.3529, 0.6029, 0.3526, 0.6029, 0.6457, 0.522, 0.6457, 0.5221, 0.6043, 0.6029, 0.6043, 0.6029, 0.1457, 0.522, 0.1457, 0.5221, 0.1043, 0.6029, 0.1043, 0.5218, 0.08317, 0.5221, 0.1043, 0.478, 0.1043, 0.4782, 0.08317, 0.5218, 0.5832, 0.5221, 0.6043, 0.478, 0.6043, 0.4782, 0.5832, 0.5219, 0.3346, 0.5221, 0.3529, 0.478, 0.3531, 0.4781, 0.3344, 0.5227, 0.835, 0.5231, 0.8525, 0.4779, 0.8529, 0.4786, 0.8346, 0.5209, 0.9577, 0.5209, 0.9798, 0.4793, 0.9797, 0.4793, 0.9578, 0.5212, 0.7082, 0.521, 0.7293, 0.479, 0.7293, 0.4788, 0.7082, 0.5209, 0.4582, 0.5209, 0.4793, 0.4793, 0.4793, 0.4794, 0.4582, 0.5212, 0.2082, 0.521, 0.2293, 0.479, 0.2293, 0.4788, 0.2082, 0.7317, 0.523, 0.7057, 0.5233, 0.7109, 0.5, 0.7353, 0.5, 0.25, 0.7274, 0.3125, 0.7293, 0.2915, 0.75, 0.272, 0.75, 0.354, 0.5212, 0.3125, 0.5221, 0.3315, 0.5, 0.3527, 0.5, 0.6427, 0.729, 0.6696, 0.7293, 0.6638, 0.75, 0.6388, 0.75, 0.7306, 0.6473, 0.7069, 0.6468, 0.7064, 0.6029, 0.7312, 0.6024, 0.5214, 0.769, 0.5214, 0.7935, 0.4793, 0.7932, 0.479, 0.7693, 0.522, 0.3942, 0.5215, 0.4183, 0.479, 0.418, 0.4784, 0.3945, 0.4794, 0.4582, 0.3955, 0.4582, 0.396, 0.4175, 0.479, 0.418, 0.4786, 0.8346, 0.3958, 0.8339, 0.3954, 0.7926, 0.4793, 0.7932, 0.706, 0.5848, 0.7064, 0.6029, 0.6692, 0.604, 0.6687, 0.5835, 0.6013, 0.8353, 0.5227, 0.835, 0.5214, 0.7935, 0.6036, 0.7938, 0.7073, 0.7083, 0.7075, 0.7294, 0.6696, 0.7293, 0.67, 0.7084, 0.6041, 0.4581, 0.5209, 0.4582, 0.5215, 0.4183, 0.6032, 0.4185, 0.8535, 0.6035, 0.8534, 0.5841, 0.875, 0.5847, 0.875, 0.6059, 0.3537, 0.625, 0.3537, 0.5625, 0.3969, 0.5832, 0.3971, 0.6043, 0.1461, 0.5212, 0.1466, 0.5625, 0.125, 0.5434, 0.125, 0.5222, 0.6451, 0.5215, 0.6448, 0.541, 0.6037, 0.5418, 0.6039, 0.5207, 0.7734, 0.5221, 0.774, 0.5404, 0.7319, 0.5394, 0.7317, 0.523, 0.521, 0.5207, 0.5212, 0.5418, 0.4788, 0.5418, 0.479, 0.5207, 0.522, 0.1457, 0.5218, 0.1668, 0.4782, 0.1668, 0.478, 0.1457, 0.7057, 0.5233, 0.7054, 0.5392, 0.6677, 0.5402, 0.6675, 0.5223, 0.6687, 0.5835, 0.6438, 0.5833, 0.6448, 0.541, 0.6677, 0.5402, 0.4788, 0.2082, 0.3963, 0.2082, 0.3969, 0.1668, 0.4782, 0.1668, 0.4782, 0.5832, 0.3969, 0.5832, 0.3963, 0.5418, 0.4788, 0.5418, 0.6031, 0.5832, 0.5218, 0.5832, 0.5212, 0.5418, 0.6037, 0.5418, 0.7873, 0.5857, 0.7751, 0.5855, 0.774, 0.5404, 0.7884, 0.5405, 0.7317, 0.5851, 0.706, 0.5848, 0.7054, 0.5392, 0.7319, 0.5394, 0.6037, 0.2082, 0.5212, 0.2082, 0.5218, 0.1668, 0.6031, 0.1668, 0.25, 0.5225, 0.1875, 0.5217, 0.2105, 0.5, 0.2302, 0.5, 0.7706, 0.7286, 0.7919, 0.7295, 0.7858, 0.75, 0.7657, 0.75, 0.8539, 0.5211, 0.8335, 0.5214, 0.8313, 0.5, 0.8525, 0.5, 0.146, 0.7291, 0.1875, 0.729, 0.1687, 0.75, 0.1473, 0.75, 0.8543, 0.6466, 0.8331, 0.6473, 0.834, 0.6028, 0.8535, 0.6035, 0.5211, 0.2707, 0.5213, 0.2918, 0.4787, 0.2918, 0.479, 0.2707, 0.5222, 0.8961, 0.5218, 0.9164, 0.4787, 0.9165, 0.4782, 0.896, 0.8534, 0.5841, 0.834, 0.5847, 0.8338, 0.5412, 0.8537, 0.5414, 0.8335, 0.5214, 0.8338, 0.5412, 0.7884, 0.5405, 0.789, 0.522, 0.4793, 0.9578, 0.3957, 0.9581, 0.3963, 0.9167, 0.4787, 0.9165, 0.4781, 0.3344, 0.3969, 0.3338, 0.3963, 0.2918, 0.4787, 0.2918, 0.834, 0.5847, 0.834, 0.6028, 0.7874, 0.6019, 0.7873, 0.5857, 0.6031, 0.3349, 0.5219, 0.3346, 0.5213, 0.2918, 0.6037, 0.2918, 0.8326, 0.7081, 0.8327, 0.7296, 0.7919, 0.7295, 0.7918, 0.7081, 0.6041, 0.9575, 0.5209, 0.9577, 0.5218, 0.9164, 0.6029, 0.9163, 0.1473, 0.625, 0.1463, 0.6875, 0.125, 0.6653, 0.125, 0.6441, 0.6422, 0.646, 0.6418, 0.6665, 0.6031, 0.6668, 0.6029, 0.6457, 0.7733, 0.648, 0.7725, 0.6643, 0.7306, 0.6652, 0.7306, 0.6473, 0.8548, 0.7292, 0.8551, 0.7083, 0.875, 0.7066, 0.875, 0.7278, 0.355, 0.7292, 0.3554, 0.6875, 0.3963, 0.7082, 0.3961, 0.7293, 0.521, 0.02067, 0.5212, 0.04183, 0.4788, 0.04183, 0.479, 0.02067, 0.522, 0.6457, 0.5218, 0.6668, 0.4782, 0.6668, 0.478, 0.6457, 0.7069, 0.6468, 0.7069, 0.6657, 0.6708, 0.6663, 0.6704, 0.6462, 0.8331, 0.6473, 0.8326, 0.6652, 0.7903, 0.6645, 0.7893, 0.6481, 0.7918, 0.7081, 0.7707, 0.709, 0.7725, 0.6643, 0.7903, 0.6645, 0.67, 0.7084, 0.6421, 0.7084, 0.6418, 0.6665, 0.6708, 0.6663, 0.4788, 0.7082, 0.3963, 0.7082, 0.3969, 0.6668, 0.4782, 0.6668, 0.4782, 0.08317, 0.3969, 0.08317, 0.3963, 0.04183, 0.4788, 0.04183, 0.6031, 0.08317, 0.5218, 0.08317, 0.5212, 0.04183, 0.6037, 0.04183, 0.7302, 0.7091, 0.7073, 0.7083, 0.7069, 0.6657, 0.7306, 0.6652, 0.8551, 0.7083, 0.8326, 0.7081, 0.8326, 0.6652, 0.8548, 0.6658, 0.6037, 0.7082, 0.5212, 0.7082, 0.5218, 0.6668, 0.6031, 0.6668, 0.3961, 0.02067, 0.479, 0.02067, 0.4788, 0.04183, 0.3963, 0.04183])
me_cube_003.use_remesh_fix_poles = True
me_cube_003.use_remesh_preserve_attributes = False
me_cube_003.use_mirror_vertex_groups = False
me_cube_003.update()
me_cylinder = bpy.data.meshes.new('Cylinder')
me_cylinder.from_pydata([(0.0, 1.0, -1.0), (0.0, 1.0, 1.0), (0.1951, 0.9808, -1.0), (0.1951, 0.9808, 1.0), (0.3827, 0.9239, -1.0), (0.3827, 0.9239, 1.0), (0.5556, 0.8315, -1.0), (0.5556, 0.8315, 1.0), (0.7071, 0.7071, -1.0), (0.7071, 0.7071, 1.0), (0.8315, 0.5556, -1.0), (0.8315, 0.5556, 1.0), (0.9239, 0.3827, -1.0), (0.9239, 0.3827, 1.0), (0.9808, 0.1951, -1.0), (0.9808, 0.1951, 1.0), (1.0, 7.55e-08, -1.0), (1.0, 7.55e-08, 1.0), (0.9808, -0.1951, -1.0), (0.9808, -0.1951, 1.0), (0.9239, -0.3827, -1.0), (0.9239, -0.3827, 1.0), (0.8315, -0.5556, -1.0), (0.8315, -0.5556, 1.0), (0.7071, -0.7071, -1.0), (0.7071, -0.7071, 1.0), (0.5556, -0.8315, -1.0), (0.5556, -0.8315, 1.0), (0.3827, -0.9239, -1.0), (0.3827, -0.9239, 1.0), (0.1951, -0.9808, -1.0), (0.1951, -0.9808, 1.0), (-3.258e-07, -1.0, -1.0), (-3.258e-07, -1.0, 1.0), (-0.1951, -0.9808, -1.0), (-0.1951, -0.9808, 1.0), (-0.3827, -0.9239, -1.0), (-0.3827, -0.9239, 1.0), (-0.5556, -0.8315, -1.0), (-0.5556, -0.8315, 1.0), (-0.7071, -0.7071, -1.0), (-0.7071, -0.7071, 1.0), (-0.8315, -0.5556, -1.0), (-0.8315, -0.5556, 1.0), (-0.9239, -0.3827, -1.0), (-0.9239, -0.3827, 1.0), (-0.9808, -0.1951, -1.0), (-0.9808, -0.1951, 1.0), (-1.0, 9.656e-07, -1.0), (-1.0, 9.656e-07, 1.0), (-0.9808, 0.1951, -1.0), (-0.9808, 0.1951, 1.0), (-0.9239, 0.3827, -1.0), (-0.9239, 0.3827, 1.0), (-0.8315, 0.5556, -1.0), (-0.8315, 0.5556, 1.0), (-0.7071, 0.7071, -1.0), (-0.7071, 0.7071, 1.0), (-0.5556, 0.8315, -1.0), (-0.5556, 0.8315, 1.0), (-0.3827, 0.9239, -1.0), (-0.3827, 0.9239, 1.0), (-0.1951, 0.9808, -1.0), (-0.1951, 0.9808, 1.0)], [], [(0, 1, 3, 2), (2, 3, 5, 4), (4, 5, 7, 6), (6, 7, 9, 8), (8, 9, 11, 10), (10, 11, 13, 12), (12, 13, 15, 14), (14, 15, 17, 16), (16, 17, 19, 18), (18, 19, 21, 20), (20, 21, 23, 22), (22, 23, 25, 24), (24, 25, 27, 26), (26, 27, 29, 28), (28, 29, 31, 30), (30, 31, 33, 32), (32, 33, 35, 34), (34, 35, 37, 36), (36, 37, 39, 38), (38, 39, 41, 40), (40, 41, 43, 42), (42, 43, 45, 44), (44, 45, 47, 46), (46, 47, 49, 48), (48, 49, 51, 50), (50, 51, 53, 52), (52, 53, 55, 54), (54, 55, 57, 56), (56, 57, 59, 58), (58, 59, 61, 60), (3, 1, 63, 61, 59, 57, 55, 53, 51, 49, 47, 45, 43, 41, 39, 37, 35, 33, 31, 29, 27, 25, 23, 21, 19, 17, 15, 13, 11, 9, 7, 5), (60, 61, 63, 62), (62, 63, 1, 0), (0, 2, 4, 6, 8, 10, 12, 14, 16, 18, 20, 22, 24, 26, 28, 30, 32, 34, 36, 38, 40, 42, 44, 46, 48, 50, 52, 54, 56, 58, 60, 62)])
_uv = me_cylinder.uv_layers.new(name='UVMap')
_uv.uv.foreach_set('vector', [1.0, 0.5, 1.0, 1.0, 0.9688, 1.0, 0.9688, 0.5, 0.9688, 0.5, 0.9688, 1.0, 0.9375, 1.0, 0.9375, 0.5, 0.9375, 0.5, 0.9375, 1.0, 0.9062, 1.0, 0.9062, 0.5, 0.9062, 0.5, 0.9062, 1.0, 0.875, 1.0, 0.875, 0.5, 0.875, 0.5, 0.875, 1.0, 0.8438, 1.0, 0.8438, 0.5, 0.8438, 0.5, 0.8438, 1.0, 0.8125, 1.0, 0.8125, 0.5, 0.8125, 0.5, 0.8125, 1.0, 0.7812, 1.0, 0.7812, 0.5, 0.7812, 0.5, 0.7812, 1.0, 0.75, 1.0, 0.75, 0.5, 0.75, 0.5, 0.75, 1.0, 0.7188, 1.0, 0.7188, 0.5, 0.7188, 0.5, 0.7188, 1.0, 0.6875, 1.0, 0.6875, 0.5, 0.6875, 0.5, 0.6875, 1.0, 0.6562, 1.0, 0.6562, 0.5, 0.6562, 0.5, 0.6562, 1.0, 0.625, 1.0, 0.625, 0.5, 0.625, 0.5, 0.625, 1.0, 0.5938, 1.0, 0.5938, 0.5, 0.5938, 0.5, 0.5938, 1.0, 0.5625, 1.0, 0.5625, 0.5, 0.5625, 0.5, 0.5625, 1.0, 0.5312, 1.0, 0.5312, 0.5, 0.5312, 0.5, 0.5312, 1.0, 0.5, 1.0, 0.5, 0.5, 0.5, 0.5, 0.5, 1.0, 0.4688, 1.0, 0.4688, 0.5, 0.4688, 0.5, 0.4688, 1.0, 0.4375, 1.0, 0.4375, 0.5, 0.4375, 0.5, 0.4375, 1.0, 0.4062, 1.0, 0.4062, 0.5, 0.4062, 0.5, 0.4062, 1.0, 0.375, 1.0, 0.375, 0.5, 0.375, 0.5, 0.375, 1.0, 0.3438, 1.0, 0.3438, 0.5, 0.3438, 0.5, 0.3438, 1.0, 0.3125, 1.0, 0.3125, 0.5, 0.3125, 0.5, 0.3125, 1.0, 0.2812, 1.0, 0.2812, 0.5, 0.2812, 0.5, 0.2812, 1.0, 0.25, 1.0, 0.25, 0.5, 0.25, 0.5, 0.25, 1.0, 0.2188, 1.0, 0.2188, 0.5, 0.2188, 0.5, 0.2188, 1.0, 0.1875, 1.0, 0.1875, 0.5, 0.1875, 0.5, 0.1875, 1.0, 0.1562, 1.0, 0.1562, 0.5, 0.1562, 0.5, 0.1562, 1.0, 0.125, 1.0, 0.125, 0.5, 0.125, 0.5, 0.125, 1.0, 0.09375, 1.0, 0.09375, 0.5, 0.09375, 0.5, 0.09375, 1.0, 0.0625, 1.0, 0.0625, 0.5, 0.2968, 0.4854, 0.25, 0.49, 0.2032, 0.4854, 0.1582, 0.4717, 0.1167, 0.4496, 0.08029, 0.4197, 0.05045, 0.3833, 0.02827, 0.3418, 0.01461, 0.2968, 0.01, 0.25, 0.01461, 0.2032, 0.02827, 0.1582, 0.05045, 0.1167, 0.08029, 0.08029, 0.1167, 0.05045, 0.1582, 0.02827, 0.2032, 0.01461, 0.25, 0.01, 0.2968, 0.01461, 0.3418, 0.02827, 0.3833, 0.05045, 0.4197, 0.08029, 0.4496, 0.1167, 0.4717, 0.1582, 0.4854, 0.2032, 0.49, 0.25, 0.4854, 0.2968, 0.4717, 0.3418, 0.4496, 0.3833, 0.4197, 0.4197, 0.3833, 0.4496, 0.3418, 0.4717, 0.0625, 0.5, 0.0625, 1.0, 0.03125, 1.0, 0.03125, 0.5, 0.03125, 0.5, 0.03125, 1.0, 0.0, 1.0, 0.0, 0.5, 0.75, 0.49, 0.7968, 0.4854, 0.8418, 0.4717, 0.8833, 0.4496, 0.9197, 0.4197, 0.9496, 0.3833, 0.9717, 0.3418, 0.9854, 0.2968, 0.99, 0.25, 0.9854, 0.2032, 0.9717, 0.1582, 0.9496, 0.1167, 0.9197, 0.08029, 0.8833, 0.05045, 0.8418, 0.02827, 0.7968, 0.01461, 0.75, 0.01, 0.7032, 0.01461, 0.6582, 0.02827, 0.6167, 0.05045, 0.5803, 0.08029, 0.5504, 0.1167, 0.5283, 0.1582, 0.5146, 0.2032, 0.51, 0.25, 0.5146, 0.2968, 0.5283, 0.3418, 0.5504, 0.3833, 0.5803, 0.4197, 0.6167, 0.4496, 0.6582, 0.4717, 0.7032, 0.4854])
me_cylinder.use_remesh_fix_poles = True
me_cylinder.use_remesh_preserve_attributes = False
me_cylinder.use_mirror_vertex_groups = False
me_cylinder.update()
me_cylinder_001 = bpy.data.meshes.new('Cylinder.001')
me_cylinder_001.from_pydata([(0.0, 1.0, -1.0), (0.0, 1.0, 1.0), (0.1951, 0.9808, -1.0), (0.1951, 0.9808, 1.0), (0.3827, 0.9239, -1.0), (0.3827, 0.9239, 1.0), (0.5556, 0.8315, -1.0), (0.5556, 0.8315, 1.0), (0.7071, 0.7071, -1.0), (0.7071, 0.7071, 1.0), (0.8315, 0.5556, -1.0), (0.8315, 0.5556, 1.0), (0.9239, 0.3827, -1.0), (0.9239, 0.3827, 1.0), (0.9808, 0.1951, -1.0), (0.9808, 0.1951, 1.0), (1.0, 7.55e-08, -1.0), (1.0, 7.55e-08, 1.0), (0.9808, -0.1951, -1.0), (0.9808, -0.1951, 1.0), (0.9239, -0.3827, -1.0), (0.9239, -0.3827, 1.0), (0.8315, -0.5556, -1.0), (0.8315, -0.5556, 1.0), (0.7071, -0.7071, -1.0), (0.7071, -0.7071, 1.0), (0.5556, -0.8315, -1.0), (0.5556, -0.8315, 1.0), (0.3827, -0.9239, -1.0), (0.3827, -0.9239, 1.0), (0.1951, -0.9808, -1.0), (0.1951, -0.9808, 1.0), (-3.258e-07, -1.0, -1.0), (-3.258e-07, -1.0, 1.0), (-0.1951, -0.9808, -1.0), (-0.1951, -0.9808, 1.0), (-0.3827, -0.9239, -1.0), (-0.3827, -0.9239, 1.0), (-0.5556, -0.8315, -1.0), (-0.5556, -0.8315, 1.0), (-0.7071, -0.7071, -1.0), (-0.7071, -0.7071, 1.0), (-0.8315, -0.5556, -1.0), (-0.8315, -0.5556, 1.0), (-0.9239, -0.3827, -1.0), (-0.9239, -0.3827, 1.0), (-0.9808, -0.1951, -1.0), (-0.9808, -0.1951, 1.0), (-1.0, 9.656e-07, -1.0), (-1.0, 9.656e-07, 1.0), (-0.9808, 0.1951, -1.0), (-0.9808, 0.1951, 1.0), (-0.9239, 0.3827, -1.0), (-0.9239, 0.3827, 1.0), (-0.8315, 0.5556, -1.0), (-0.8315, 0.5556, 1.0), (-0.7071, 0.7071, -1.0), (-0.7071, 0.7071, 1.0), (-0.5556, 0.8315, -1.0), (-0.5556, 0.8315, 1.0), (-0.3827, 0.9239, -1.0), (-0.3827, 0.9239, 1.0), (-0.1951, 0.9808, -1.0), (-0.1951, 0.9808, 1.0)], [], [(0, 1, 3, 2), (2, 3, 5, 4), (4, 5, 7, 6), (6, 7, 9, 8), (8, 9, 11, 10), (10, 11, 13, 12), (12, 13, 15, 14), (14, 15, 17, 16), (16, 17, 19, 18), (18, 19, 21, 20), (20, 21, 23, 22), (22, 23, 25, 24), (24, 25, 27, 26), (26, 27, 29, 28), (28, 29, 31, 30), (30, 31, 33, 32), (32, 33, 35, 34), (34, 35, 37, 36), (36, 37, 39, 38), (38, 39, 41, 40), (40, 41, 43, 42), (42, 43, 45, 44), (44, 45, 47, 46), (46, 47, 49, 48), (48, 49, 51, 50), (50, 51, 53, 52), (52, 53, 55, 54), (54, 55, 57, 56), (56, 57, 59, 58), (58, 59, 61, 60), (3, 1, 63, 61, 59, 57, 55, 53, 51, 49, 47, 45, 43, 41, 39, 37, 35, 33, 31, 29, 27, 25, 23, 21, 19, 17, 15, 13, 11, 9, 7, 5), (60, 61, 63, 62), (62, 63, 1, 0), (0, 2, 4, 6, 8, 10, 12, 14, 16, 18, 20, 22, 24, 26, 28, 30, 32, 34, 36, 38, 40, 42, 44, 46, 48, 50, 52, 54, 56, 58, 60, 62)])
_uv = me_cylinder_001.uv_layers.new(name='UVMap')
_uv.uv.foreach_set('vector', [1.0, 0.5, 1.0, 1.0, 0.9688, 1.0, 0.9688, 0.5, 0.9688, 0.5, 0.9688, 1.0, 0.9375, 1.0, 0.9375, 0.5, 0.9375, 0.5, 0.9375, 1.0, 0.9062, 1.0, 0.9062, 0.5, 0.9062, 0.5, 0.9062, 1.0, 0.875, 1.0, 0.875, 0.5, 0.875, 0.5, 0.875, 1.0, 0.8438, 1.0, 0.8438, 0.5, 0.8438, 0.5, 0.8438, 1.0, 0.8125, 1.0, 0.8125, 0.5, 0.8125, 0.5, 0.8125, 1.0, 0.7812, 1.0, 0.7812, 0.5, 0.7812, 0.5, 0.7812, 1.0, 0.75, 1.0, 0.75, 0.5, 0.75, 0.5, 0.75, 1.0, 0.7188, 1.0, 0.7188, 0.5, 0.7188, 0.5, 0.7188, 1.0, 0.6875, 1.0, 0.6875, 0.5, 0.6875, 0.5, 0.6875, 1.0, 0.6562, 1.0, 0.6562, 0.5, 0.6562, 0.5, 0.6562, 1.0, 0.625, 1.0, 0.625, 0.5, 0.625, 0.5, 0.625, 1.0, 0.5938, 1.0, 0.5938, 0.5, 0.5938, 0.5, 0.5938, 1.0, 0.5625, 1.0, 0.5625, 0.5, 0.5625, 0.5, 0.5625, 1.0, 0.5312, 1.0, 0.5312, 0.5, 0.5312, 0.5, 0.5312, 1.0, 0.5, 1.0, 0.5, 0.5, 0.5, 0.5, 0.5, 1.0, 0.4688, 1.0, 0.4688, 0.5, 0.4688, 0.5, 0.4688, 1.0, 0.4375, 1.0, 0.4375, 0.5, 0.4375, 0.5, 0.4375, 1.0, 0.4062, 1.0, 0.4062, 0.5, 0.4062, 0.5, 0.4062, 1.0, 0.375, 1.0, 0.375, 0.5, 0.375, 0.5, 0.375, 1.0, 0.3438, 1.0, 0.3438, 0.5, 0.3438, 0.5, 0.3438, 1.0, 0.3125, 1.0, 0.3125, 0.5, 0.3125, 0.5, 0.3125, 1.0, 0.2812, 1.0, 0.2812, 0.5, 0.2812, 0.5, 0.2812, 1.0, 0.25, 1.0, 0.25, 0.5, 0.25, 0.5, 0.25, 1.0, 0.2188, 1.0, 0.2188, 0.5, 0.2188, 0.5, 0.2188, 1.0, 0.1875, 1.0, 0.1875, 0.5, 0.1875, 0.5, 0.1875, 1.0, 0.1562, 1.0, 0.1562, 0.5, 0.1562, 0.5, 0.1562, 1.0, 0.125, 1.0, 0.125, 0.5, 0.125, 0.5, 0.125, 1.0, 0.09375, 1.0, 0.09375, 0.5, 0.09375, 0.5, 0.09375, 1.0, 0.0625, 1.0, 0.0625, 0.5, 0.2968, 0.4854, 0.25, 0.49, 0.2032, 0.4854, 0.1582, 0.4717, 0.1167, 0.4496, 0.08029, 0.4197, 0.05045, 0.3833, 0.02827, 0.3418, 0.01461, 0.2968, 0.01, 0.25, 0.01461, 0.2032, 0.02827, 0.1582, 0.05045, 0.1167, 0.08029, 0.08029, 0.1167, 0.05045, 0.1582, 0.02827, 0.2032, 0.01461, 0.25, 0.01, 0.2968, 0.01461, 0.3418, 0.02827, 0.3833, 0.05045, 0.4197, 0.08029, 0.4496, 0.1167, 0.4717, 0.1582, 0.4854, 0.2032, 0.49, 0.25, 0.4854, 0.2968, 0.4717, 0.3418, 0.4496, 0.3833, 0.4197, 0.4197, 0.3833, 0.4496, 0.3418, 0.4717, 0.0625, 0.5, 0.0625, 1.0, 0.03125, 1.0, 0.03125, 0.5, 0.03125, 0.5, 0.03125, 1.0, 0.0, 1.0, 0.0, 0.5, 0.75, 0.49, 0.7968, 0.4854, 0.8418, 0.4717, 0.8833, 0.4496, 0.9197, 0.4197, 0.9496, 0.3833, 0.9717, 0.3418, 0.9854, 0.2968, 0.99, 0.25, 0.9854, 0.2032, 0.9717, 0.1582, 0.9496, 0.1167, 0.9197, 0.08029, 0.8833, 0.05045, 0.8418, 0.02827, 0.7968, 0.01461, 0.75, 0.01, 0.7032, 0.01461, 0.6582, 0.02827, 0.6167, 0.05045, 0.5803, 0.08029, 0.5504, 0.1167, 0.5283, 0.1582, 0.5146, 0.2032, 0.51, 0.25, 0.5146, 0.2968, 0.5283, 0.3418, 0.5504, 0.3833, 0.5803, 0.4197, 0.6167, 0.4496, 0.6582, 0.4717, 0.7032, 0.4854])
me_cylinder_001.use_remesh_fix_poles = True
me_cylinder_001.use_remesh_preserve_attributes = False
me_cylinder_001.use_mirror_vertex_groups = False
me_cylinder_001.update()
me_cylinder_002 = bpy.data.meshes.new('Cylinder.002')
me_cylinder_002.from_pydata([(0.0, 1.0, -1.0), (0.0, 1.0, 1.0), (0.1951, 0.9808, -1.0), (0.1951, 0.9808, 1.0), (0.3827, 0.9239, -1.0), (0.3827, 0.9239, 1.0), (0.5556, 0.8315, -1.0), (0.5556, 0.8315, 1.0), (0.7071, 0.7071, -1.0), (0.7071, 0.7071, 1.0), (0.8315, 0.5556, -1.0), (0.8315, 0.5556, 1.0), (0.9239, 0.3827, -1.0), (0.9239, 0.3827, 1.0), (0.9808, 0.1951, -1.0), (0.9808, 0.1951, 1.0), (1.0, 7.55e-08, -1.0), (1.0, 7.55e-08, 1.0), (0.9808, -0.1951, -1.0), (0.9808, -0.1951, 1.0), (0.9239, -0.3827, -1.0), (0.9239, -0.3827, 1.0), (0.8315, -0.5556, -1.0), (0.8315, -0.5556, 1.0), (0.7071, -0.7071, -1.0), (0.7071, -0.7071, 1.0), (0.5556, -0.8315, -1.0), (0.5556, -0.8315, 1.0), (0.3827, -0.9239, -1.0), (0.3827, -0.9239, 1.0), (0.1951, -0.9808, -1.0), (0.1951, -0.9808, 1.0), (-3.258e-07, -1.0, -1.0), (-3.258e-07, -1.0, 1.0), (-0.1951, -0.9808, -1.0), (-0.1951, -0.9808, 1.0), (-0.3827, -0.9239, -1.0), (-0.3827, -0.9239, 1.0), (-0.5556, -0.8315, -1.0), (-0.5556, -0.8315, 1.0), (-0.7071, -0.7071, -1.0), (-0.7071, -0.7071, 1.0), (-0.8315, -0.5556, -1.0), (-0.8315, -0.5556, 1.0), (-0.9239, -0.3827, -1.0), (-0.9239, -0.3827, 1.0), (-0.9808, -0.1951, -1.0), (-0.9808, -0.1951, 1.0), (-1.0, 9.656e-07, -1.0), (-1.0, 9.656e-07, 1.0), (-0.9808, 0.1951, -1.0), (-0.9808, 0.1951, 1.0), (-0.9239, 0.3827, -1.0), (-0.9239, 0.3827, 1.0), (-0.8315, 0.5556, -1.0), (-0.8315, 0.5556, 1.0), (-0.7071, 0.7071, -1.0), (-0.7071, 0.7071, 1.0), (-0.5556, 0.8315, -1.0), (-0.5556, 0.8315, 1.0), (-0.3827, 0.9239, -1.0), (-0.3827, 0.9239, 1.0), (-0.1951, 0.9808, -1.0), (-0.1951, 0.9808, 1.0)], [], [(0, 1, 3, 2), (2, 3, 5, 4), (4, 5, 7, 6), (6, 7, 9, 8), (8, 9, 11, 10), (10, 11, 13, 12), (12, 13, 15, 14), (14, 15, 17, 16), (16, 17, 19, 18), (18, 19, 21, 20), (20, 21, 23, 22), (22, 23, 25, 24), (24, 25, 27, 26), (26, 27, 29, 28), (28, 29, 31, 30), (30, 31, 33, 32), (32, 33, 35, 34), (34, 35, 37, 36), (36, 37, 39, 38), (38, 39, 41, 40), (40, 41, 43, 42), (42, 43, 45, 44), (44, 45, 47, 46), (46, 47, 49, 48), (48, 49, 51, 50), (50, 51, 53, 52), (52, 53, 55, 54), (54, 55, 57, 56), (56, 57, 59, 58), (58, 59, 61, 60), (3, 1, 63, 61, 59, 57, 55, 53, 51, 49, 47, 45, 43, 41, 39, 37, 35, 33, 31, 29, 27, 25, 23, 21, 19, 17, 15, 13, 11, 9, 7, 5), (60, 61, 63, 62), (62, 63, 1, 0), (0, 2, 4, 6, 8, 10, 12, 14, 16, 18, 20, 22, 24, 26, 28, 30, 32, 34, 36, 38, 40, 42, 44, 46, 48, 50, 52, 54, 56, 58, 60, 62)])
_uv = me_cylinder_002.uv_layers.new(name='UVMap')
_uv.uv.foreach_set('vector', [1.0, 0.5, 1.0, 1.0, 0.9688, 1.0, 0.9688, 0.5, 0.9688, 0.5, 0.9688, 1.0, 0.9375, 1.0, 0.9375, 0.5, 0.9375, 0.5, 0.9375, 1.0, 0.9062, 1.0, 0.9062, 0.5, 0.9062, 0.5, 0.9062, 1.0, 0.875, 1.0, 0.875, 0.5, 0.875, 0.5, 0.875, 1.0, 0.8438, 1.0, 0.8438, 0.5, 0.8438, 0.5, 0.8438, 1.0, 0.8125, 1.0, 0.8125, 0.5, 0.8125, 0.5, 0.8125, 1.0, 0.7812, 1.0, 0.7812, 0.5, 0.7812, 0.5, 0.7812, 1.0, 0.75, 1.0, 0.75, 0.5, 0.75, 0.5, 0.75, 1.0, 0.7188, 1.0, 0.7188, 0.5, 0.7188, 0.5, 0.7188, 1.0, 0.6875, 1.0, 0.6875, 0.5, 0.6875, 0.5, 0.6875, 1.0, 0.6562, 1.0, 0.6562, 0.5, 0.6562, 0.5, 0.6562, 1.0, 0.625, 1.0, 0.625, 0.5, 0.625, 0.5, 0.625, 1.0, 0.5938, 1.0, 0.5938, 0.5, 0.5938, 0.5, 0.5938, 1.0, 0.5625, 1.0, 0.5625, 0.5, 0.5625, 0.5, 0.5625, 1.0, 0.5312, 1.0, 0.5312, 0.5, 0.5312, 0.5, 0.5312, 1.0, 0.5, 1.0, 0.5, 0.5, 0.5, 0.5, 0.5, 1.0, 0.4688, 1.0, 0.4688, 0.5, 0.4688, 0.5, 0.4688, 1.0, 0.4375, 1.0, 0.4375, 0.5, 0.4375, 0.5, 0.4375, 1.0, 0.4062, 1.0, 0.4062, 0.5, 0.4062, 0.5, 0.4062, 1.0, 0.375, 1.0, 0.375, 0.5, 0.375, 0.5, 0.375, 1.0, 0.3438, 1.0, 0.3438, 0.5, 0.3438, 0.5, 0.3438, 1.0, 0.3125, 1.0, 0.3125, 0.5, 0.3125, 0.5, 0.3125, 1.0, 0.2812, 1.0, 0.2812, 0.5, 0.2812, 0.5, 0.2812, 1.0, 0.25, 1.0, 0.25, 0.5, 0.25, 0.5, 0.25, 1.0, 0.2188, 1.0, 0.2188, 0.5, 0.2188, 0.5, 0.2188, 1.0, 0.1875, 1.0, 0.1875, 0.5, 0.1875, 0.5, 0.1875, 1.0, 0.1562, 1.0, 0.1562, 0.5, 0.1562, 0.5, 0.1562, 1.0, 0.125, 1.0, 0.125, 0.5, 0.125, 0.5, 0.125, 1.0, 0.09375, 1.0, 0.09375, 0.5, 0.09375, 0.5, 0.09375, 1.0, 0.0625, 1.0, 0.0625, 0.5, 0.2968, 0.4854, 0.25, 0.49, 0.2032, 0.4854, 0.1582, 0.4717, 0.1167, 0.4496, 0.08029, 0.4197, 0.05045, 0.3833, 0.02827, 0.3418, 0.01461, 0.2968, 0.01, 0.25, 0.01461, 0.2032, 0.02827, 0.1582, 0.05045, 0.1167, 0.08029, 0.08029, 0.1167, 0.05045, 0.1582, 0.02827, 0.2032, 0.01461, 0.25, 0.01, 0.2968, 0.01461, 0.3418, 0.02827, 0.3833, 0.05045, 0.4197, 0.08029, 0.4496, 0.1167, 0.4717, 0.1582, 0.4854, 0.2032, 0.49, 0.25, 0.4854, 0.2968, 0.4717, 0.3418, 0.4496, 0.3833, 0.4197, 0.4197, 0.3833, 0.4496, 0.3418, 0.4717, 0.0625, 0.5, 0.0625, 1.0, 0.03125, 1.0, 0.03125, 0.5, 0.03125, 0.5, 0.03125, 1.0, 0.0, 1.0, 0.0, 0.5, 0.75, 0.49, 0.7968, 0.4854, 0.8418, 0.4717, 0.8833, 0.4496, 0.9197, 0.4197, 0.9496, 0.3833, 0.9717, 0.3418, 0.9854, 0.2968, 0.99, 0.25, 0.9854, 0.2032, 0.9717, 0.1582, 0.9496, 0.1167, 0.9197, 0.08029, 0.8833, 0.05045, 0.8418, 0.02827, 0.7968, 0.01461, 0.75, 0.01, 0.7032, 0.01461, 0.6582, 0.02827, 0.6167, 0.05045, 0.5803, 0.08029, 0.5504, 0.1167, 0.5283, 0.1582, 0.5146, 0.2032, 0.51, 0.25, 0.5146, 0.2968, 0.5283, 0.3418, 0.5504, 0.3833, 0.5803, 0.4197, 0.6167, 0.4496, 0.6582, 0.4717, 0.7032, 0.4854])
me_cylinder_002.use_remesh_fix_poles = True
me_cylinder_002.use_remesh_preserve_attributes = False
me_cylinder_002.use_mirror_vertex_groups = False
me_cylinder_002.update()
me_cylinder_003 = bpy.data.meshes.new('Cylinder.003')
me_cylinder_003.from_pydata([(0.0, 1.0, -1.0), (0.0, 1.0, 1.0), (0.1951, 0.9808, -1.0), (0.1951, 0.9808, 1.0), (0.3827, 0.9239, -1.0), (0.3827, 0.9239, 1.0), (0.5556, 0.8315, -1.0), (0.5556, 0.8315, 1.0), (0.7071, 0.7071, -1.0), (0.7071, 0.7071, 1.0), (0.8315, 0.5556, -1.0), (0.8315, 0.5556, 1.0), (0.9239, 0.3827, -1.0), (0.9239, 0.3827, 1.0), (0.9808, 0.1951, -1.0), (0.9808, 0.1951, 1.0), (1.0, 7.55e-08, -1.0), (1.0, 7.55e-08, 1.0), (0.9808, -0.1951, -1.0), (0.9808, -0.1951, 1.0), (0.9239, -0.3827, -1.0), (0.9239, -0.3827, 1.0), (0.8315, -0.5556, -1.0), (0.8315, -0.5556, 1.0), (0.7071, -0.7071, -1.0), (0.7071, -0.7071, 1.0), (0.5556, -0.8315, -1.0), (0.5556, -0.8315, 1.0), (0.3827, -0.9239, -1.0), (0.3827, -0.9239, 1.0), (0.1951, -0.9808, -1.0), (0.1951, -0.9808, 1.0), (-3.258e-07, -1.0, -1.0), (-3.258e-07, -1.0, 1.0), (-0.1951, -0.9808, -1.0), (-0.1951, -0.9808, 1.0), (-0.3827, -0.9239, -1.0), (-0.3827, -0.9239, 1.0), (-0.5556, -0.8315, -1.0), (-0.5556, -0.8315, 1.0), (-0.7071, -0.7071, -1.0), (-0.7071, -0.7071, 1.0), (-0.8315, -0.5556, -1.0), (-0.8315, -0.5556, 1.0), (-0.9239, -0.3827, -1.0), (-0.9239, -0.3827, 1.0), (-0.9808, -0.1951, -1.0), (-0.9808, -0.1951, 1.0), (-1.0, 9.656e-07, -1.0), (-1.0, 9.656e-07, 1.0), (-0.9808, 0.1951, -1.0), (-0.9808, 0.1951, 1.0), (-0.9239, 0.3827, -1.0), (-0.9239, 0.3827, 1.0), (-0.8315, 0.5556, -1.0), (-0.8315, 0.5556, 1.0), (-0.7071, 0.7071, -1.0), (-0.7071, 0.7071, 1.0), (-0.5556, 0.8315, -1.0), (-0.5556, 0.8315, 1.0), (-0.3827, 0.9239, -1.0), (-0.3827, 0.9239, 1.0), (-0.1951, 0.9808, -1.0), (-0.1951, 0.9808, 1.0)], [], [(0, 1, 3, 2), (2, 3, 5, 4), (4, 5, 7, 6), (6, 7, 9, 8), (8, 9, 11, 10), (10, 11, 13, 12), (12, 13, 15, 14), (14, 15, 17, 16), (16, 17, 19, 18), (18, 19, 21, 20), (20, 21, 23, 22), (22, 23, 25, 24), (24, 25, 27, 26), (26, 27, 29, 28), (28, 29, 31, 30), (30, 31, 33, 32), (32, 33, 35, 34), (34, 35, 37, 36), (36, 37, 39, 38), (38, 39, 41, 40), (40, 41, 43, 42), (42, 43, 45, 44), (44, 45, 47, 46), (46, 47, 49, 48), (48, 49, 51, 50), (50, 51, 53, 52), (52, 53, 55, 54), (54, 55, 57, 56), (56, 57, 59, 58), (58, 59, 61, 60), (3, 1, 63, 61, 59, 57, 55, 53, 51, 49, 47, 45, 43, 41, 39, 37, 35, 33, 31, 29, 27, 25, 23, 21, 19, 17, 15, 13, 11, 9, 7, 5), (60, 61, 63, 62), (62, 63, 1, 0), (0, 2, 4, 6, 8, 10, 12, 14, 16, 18, 20, 22, 24, 26, 28, 30, 32, 34, 36, 38, 40, 42, 44, 46, 48, 50, 52, 54, 56, 58, 60, 62)])
_uv = me_cylinder_003.uv_layers.new(name='UVMap')
_uv.uv.foreach_set('vector', [1.0, 0.5, 1.0, 1.0, 0.9688, 1.0, 0.9688, 0.5, 0.9688, 0.5, 0.9688, 1.0, 0.9375, 1.0, 0.9375, 0.5, 0.9375, 0.5, 0.9375, 1.0, 0.9062, 1.0, 0.9062, 0.5, 0.9062, 0.5, 0.9062, 1.0, 0.875, 1.0, 0.875, 0.5, 0.875, 0.5, 0.875, 1.0, 0.8438, 1.0, 0.8438, 0.5, 0.8438, 0.5, 0.8438, 1.0, 0.8125, 1.0, 0.8125, 0.5, 0.8125, 0.5, 0.8125, 1.0, 0.7812, 1.0, 0.7812, 0.5, 0.7812, 0.5, 0.7812, 1.0, 0.75, 1.0, 0.75, 0.5, 0.75, 0.5, 0.75, 1.0, 0.7188, 1.0, 0.7188, 0.5, 0.7188, 0.5, 0.7188, 1.0, 0.6875, 1.0, 0.6875, 0.5, 0.6875, 0.5, 0.6875, 1.0, 0.6562, 1.0, 0.6562, 0.5, 0.6562, 0.5, 0.6562, 1.0, 0.625, 1.0, 0.625, 0.5, 0.625, 0.5, 0.625, 1.0, 0.5938, 1.0, 0.5938, 0.5, 0.5938, 0.5, 0.5938, 1.0, 0.5625, 1.0, 0.5625, 0.5, 0.5625, 0.5, 0.5625, 1.0, 0.5312, 1.0, 0.5312, 0.5, 0.5312, 0.5, 0.5312, 1.0, 0.5, 1.0, 0.5, 0.5, 0.5, 0.5, 0.5, 1.0, 0.4688, 1.0, 0.4688, 0.5, 0.4688, 0.5, 0.4688, 1.0, 0.4375, 1.0, 0.4375, 0.5, 0.4375, 0.5, 0.4375, 1.0, 0.4062, 1.0, 0.4062, 0.5, 0.4062, 0.5, 0.4062, 1.0, 0.375, 1.0, 0.375, 0.5, 0.375, 0.5, 0.375, 1.0, 0.3438, 1.0, 0.3438, 0.5, 0.3438, 0.5, 0.3438, 1.0, 0.3125, 1.0, 0.3125, 0.5, 0.3125, 0.5, 0.3125, 1.0, 0.2812, 1.0, 0.2812, 0.5, 0.2812, 0.5, 0.2812, 1.0, 0.25, 1.0, 0.25, 0.5, 0.25, 0.5, 0.25, 1.0, 0.2188, 1.0, 0.2188, 0.5, 0.2188, 0.5, 0.2188, 1.0, 0.1875, 1.0, 0.1875, 0.5, 0.1875, 0.5, 0.1875, 1.0, 0.1562, 1.0, 0.1562, 0.5, 0.1562, 0.5, 0.1562, 1.0, 0.125, 1.0, 0.125, 0.5, 0.125, 0.5, 0.125, 1.0, 0.09375, 1.0, 0.09375, 0.5, 0.09375, 0.5, 0.09375, 1.0, 0.0625, 1.0, 0.0625, 0.5, 0.2968, 0.4854, 0.25, 0.49, 0.2032, 0.4854, 0.1582, 0.4717, 0.1167, 0.4496, 0.08029, 0.4197, 0.05045, 0.3833, 0.02827, 0.3418, 0.01461, 0.2968, 0.01, 0.25, 0.01461, 0.2032, 0.02827, 0.1582, 0.05045, 0.1167, 0.08029, 0.08029, 0.1167, 0.05045, 0.1582, 0.02827, 0.2032, 0.01461, 0.25, 0.01, 0.2968, 0.01461, 0.3418, 0.02827, 0.3833, 0.05045, 0.4197, 0.08029, 0.4496, 0.1167, 0.4717, 0.1582, 0.4854, 0.2032, 0.49, 0.25, 0.4854, 0.2968, 0.4717, 0.3418, 0.4496, 0.3833, 0.4197, 0.4197, 0.3833, 0.4496, 0.3418, 0.4717, 0.0625, 0.5, 0.0625, 1.0, 0.03125, 1.0, 0.03125, 0.5, 0.03125, 0.5, 0.03125, 1.0, 0.0, 1.0, 0.0, 0.5, 0.75, 0.49, 0.7968, 0.4854, 0.8418, 0.4717, 0.8833, 0.4496, 0.9197, 0.4197, 0.9496, 0.3833, 0.9717, 0.3418, 0.9854, 0.2968, 0.99, 0.25, 0.9854, 0.2032, 0.9717, 0.1582, 0.9496, 0.1167, 0.9197, 0.08029, 0.8833, 0.05045, 0.8418, 0.02827, 0.7968, 0.01461, 0.75, 0.01, 0.7032, 0.01461, 0.6582, 0.02827, 0.6167, 0.05045, 0.5803, 0.08029, 0.5504, 0.1167, 0.5283, 0.1582, 0.5146, 0.2032, 0.51, 0.25, 0.5146, 0.2968, 0.5283, 0.3418, 0.5504, 0.3833, 0.5803, 0.4197, 0.6167, 0.4496, 0.6582, 0.4717, 0.7032, 0.4854])
me_cylinder_003.use_remesh_fix_poles = True
me_cylinder_003.use_remesh_preserve_attributes = False
me_cylinder_003.use_mirror_vertex_groups = False
me_cylinder_003.update()

# ---- objects
ob_cube = bpy.data.objects.new('Cube', me_cube)
ob_cube_005 = bpy.data.objects.new('Cube.005', me_cube_002)
ob_pillow = bpy.data.objects.new('Pillow', me_cube_003)
ob_leg = bpy.data.objects.new('Leg', me_cylinder)
ob_leg1 = bpy.data.objects.new('Leg1', me_cylinder_001)
ob_leg2 = bpy.data.objects.new('Leg2', me_cylinder_002)
ob_leg2_001 = bpy.data.objects.new('Leg2.001', me_cylinder_003)

# ---- transforms, parenting, visibility, modifiers, constraints
ob_cube.location = (0.0, 0.0, 0.6916)
ob_cube.scale = (4.125, 6.865, 0.2631)
ob_cube.lock_rotations_4d = False
ob_cube.empty_display_type = 'ARROWS'
ob_cube.lineart.crease_threshold = 0.0
ob_cube_005.location = (0.0, 0.0, 1.36)
ob_cube_005.scale = (3.627, 6.516, 0.462)
ob_cube_005.lineart.crease_threshold = 0.0
ob_pillow.location = (0.029, 4.676, 2.219)
ob_pillow.scale = (2.585, 1.0, 0.3506)
ob_pillow.lineart.crease_threshold = 0.0
ob_leg.location = (3.748, 6.474, 0.2639)
ob_leg.rotation_euler = (0.0001793, -0.00117, 0.04133)
ob_leg.scale = (0.3008, 0.3008, 0.3008)
ob_leg.lineart.crease_threshold = 0.0
ob_leg1.location = (-3.753, 6.474, 0.2639)
ob_leg1.rotation_euler = (0.0001793, -0.00117, 0.04133)
ob_leg1.scale = (0.3008, 0.3008, 0.3008)
ob_leg1.lineart.crease_threshold = 0.0
ob_leg2.location = (-3.753, -6.483, 0.2639)
ob_leg2.rotation_euler = (0.0001793, -0.00117, 0.04133)
ob_leg2.scale = (0.3008, 0.3008, 0.3008)
ob_leg2.lineart.crease_threshold = 0.0
ob_leg2_001.location = (3.722, -6.483, 0.2639)
ob_leg2_001.rotation_euler = (0.0001793, -0.00117, 0.04133)
ob_leg2_001.scale = (0.3008, 0.3008, 0.3008)
ob_leg2_001.lineart.crease_threshold = 0.0

# ---- collection membership
col_collection.objects.link(ob_cube)
col_collection.objects.link(ob_cube_005)
col_collection.objects.link(ob_pillow)
col_collection.objects.link(ob_leg)
col_collection.objects.link(ob_leg1)
col_collection.objects.link(ob_leg2)
col_collection.objects.link(ob_leg2_001)

# ---- scene / render settings (as saved in the file)
scene.frame_start = 1; scene.frame_end = 250; scene.frame_set(1)
scene.render.engine = 'BLENDER_EEVEE_NEXT'
scene.cycles.use_denoising = False
scene.cycles.samples = 128
scene.cycles.sampling_pattern = 'TABULATED_SOBOL'
scene.cycles.use_adaptive_sampling = False
scene.cycles.use_light_tree = False
scene.eevee.use_gtao = True
scene.view_settings.view_transform = 'Filmic'
bpy.context.view_layer.update()

# ---- added for rendering (the .blend has no active camera and no usable light): camera, sun
cam_auto = bpy.data.cameras.new('AutoCamera')
cam_auto.lens = 50.0
cam_auto.sensor_width = 36.0
cam_auto.clip_end = 1000.0
ob_auto_camera = bpy.data.objects.new('AutoCamera', cam_auto)
scene.collection.objects.link(ob_auto_camera)
ob_auto_camera.location = (15.0302, -18.0362, 13.3384)
ob_auto_camera.rotation_euler = (1.09748, -7.21219e-08, 0.694738)
scene.camera = ob_auto_camera
light_auto_sun = bpy.data.lights.new('AutoSun', 'SUN')
light_auto_sun.energy = 3.0
light_auto_sun.angle = 0.0523599
ob_auto_sun = bpy.data.objects.new('AutoSun', light_auto_sun)
scene.collection.objects.link(ob_auto_sun)
ob_auto_sun.rotation_euler = (0.872665, 0.174533, 0.523599)
bpy.context.view_layer.update()
